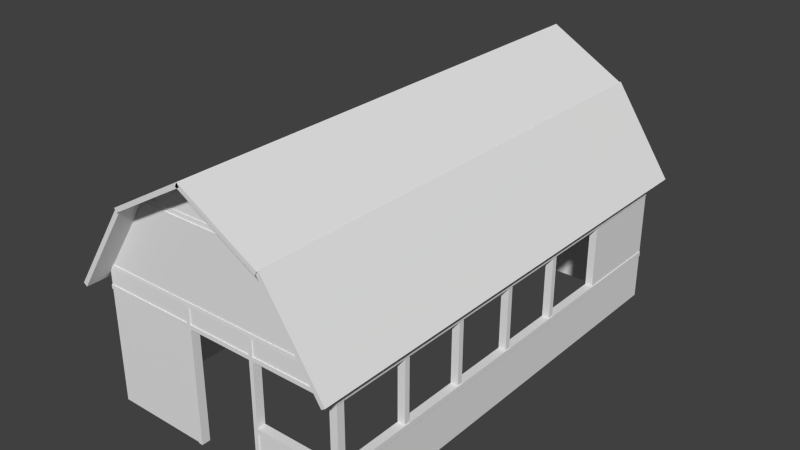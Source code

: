 # Source: Barn.blend  (saved by Blender 2.74.0; exported with 4.5.12 LTS)
import bpy
from mathutils import Matrix  # noqa: F401  (used for matrix-valued properties, if any)

bpy.ops.wm.read_factory_settings(use_empty=True)
scene = bpy.context.scene
scene.name = 'Scene'

# ---- collections
col_collection_1 = bpy.data.collections.new('Collection 1'); scene.collection.children.link(col_collection_1)

# ---- materials (node trees are filled in below, after node groups)
mat_barn_walls_uv = bpy.data.materials.new('Barn_Walls_UV')
mat_barn_walls_uv.alpha_threshold = 0.0
mat_barn_walls_uv.use_transparent_shadow = False
mat_barn_walls_uv.roughness = 0.5
mat_barn_timber_uv = bpy.data.materials.new('Barn_Timber_UV')
mat_barn_timber_uv.alpha_threshold = 0.0
mat_barn_timber_uv.use_transparent_shadow = False
mat_barn_timber_uv.roughness = 0.5
mat_barn_roof_uv = bpy.data.materials.new('Barn_Roof_UV')
mat_barn_roof_uv.alpha_threshold = 0.0
mat_barn_roof_uv.use_transparent_shadow = False
mat_barn_roof_uv.roughness = 0.5
mat_barn_pillar_uv = bpy.data.materials.new('Barn_Pillar_UV')
mat_barn_pillar_uv.alpha_threshold = 0.0
mat_barn_pillar_uv.use_transparent_shadow = False
mat_barn_pillar_uv.roughness = 0.5

# ---- material node trees

# ---- world
world_world = bpy.data.worlds.new('World'); scene.world = world_world
world_world.color = (0.05088, 0.05088, 0.05088)
world_world.use_sun_shadow = False
world_world.sun_shadow_jitter_overblur = 0.0
world_world.cycles.sampling_method = 'MANUAL'
world_world.cycles.sample_map_resolution = 256

# ---- meshes
me_cube = bpy.data.meshes.new('Cube')
me_cube.from_pydata([(8.577, 1.096, 2.803), (-2.512, 1.096, 1.339), (8.577, -1.12, 2.803), (-2.512, -1.12, 1.339), (9.267, 1.096, 2.762), (-1.822, 1.096, 1.297), (9.267, -1.12, 2.762), (-1.822, -1.12, 1.297), (8.49, -1.127, 2.801), (23.21, -1.127, 3.549), (8.49, 1.089, 2.801), (23.21, 1.089, 3.549), (8.886, -1.127, 2.74), (23.6, -1.127, 3.487), (8.886, 1.089, 2.74), (23.6, 1.089, 3.487), (22.81, 1.089, 3.48), (37.22, 1.089, 2.745), (22.81, -1.127, 3.48), (37.22, -1.127, 2.745), (23.22, 1.089, 3.544), (37.64, 1.089, 2.81), (23.22, -1.127, 3.544), (37.64, -1.127, 2.81), (23.11, 0.9773, 3.464), (9.09, 0.9735, 2.764), (23.11, 0.9882, 3.464), (9.09, 0.9921, 2.764), (22.97, 0.9773, 3.464), (36.99, 0.9735, 2.764), (22.97, 0.9882, 3.464), (36.99, 0.9921, 2.764), (36.89, 1.096, 2.779), (47.97, 1.096, 1.314), (36.89, -1.12, 2.779), (47.97, -1.12, 1.314), (37.58, 1.096, 2.82), (48.66, 1.096, 1.355), (37.58, -1.12, 2.82), (48.66, -1.12, 1.355), (-0.8553, 1.001, 1.482), (-0.8553, -1.024, 1.482), (31.03, -0.9895, 0.1019), (46.94, -1.024, 1.482), (9.18, 0.9736, 2.774), (-0.625, 0.9665, 1.484), (9.18, 0.9937, 2.774), (36.9, 0.9736, 2.774), (46.71, 0.9665, 1.484), (36.9, 0.9937, 2.774), (-0.8553, 0.9663, 1.482), (46.94, 0.9663, 1.482), (46.94, -0.9895, 1.482), (23.11, -1.012, 3.464), (9.09, -1.016, 2.764), (23.11, -1.001, 3.464), (9.09, -0.9975, 2.764), (22.97, -1.012, 3.464), (22.97, -1.001, 3.464), (36.99, -0.9975, 2.764), (9.18, -1.017, 2.774), (-0.625, -1.024, 1.484), (9.18, -0.9968, 2.774), (-0.625, -0.9896, 1.484), (36.9, -1.017, 2.774), (36.9, -0.9968, 2.774), (46.71, -0.9896, 1.484), (31.03, -0.9895, 0.01693), (45.55, 0.9663, 1.482), (46.94, -0.9908, 1.482), (45.55, -0.9908, 1.482), (0.1537, 1.001, 1.482), (0.1537, 0.9663, 1.482), (-0.8553, -0.9897, 1.482), (0.1537, -0.9897, 1.482), (30.95, -0.9895, -0.799), (0.1537, 1.001, 1.146), (-0.8553, 1.001, 1.146), (-0.8553, 0.9663, 1.146), (30.95, -1.024, -0.799), (-0.8553, -1.024, 1.146), (46.94, -1.024, 1.146), (30.95, -1.024, 0.01693), (30.95, -0.9895, 0.01693), (45.55, -0.9908, 1.146), (46.94, -0.9908, 1.146), (46.94, -1.024, 0.01693), (45.54, -0.9895, 0.01693), (0.1537, 0.9663, 1.146), (45.55, 0.9663, 1.146), (-0.8553, -0.9897, 1.146), (0.1537, -0.9897, 1.146), (45.55, 1.001, -0.7484), (0.1537, 1.001, -0.7484), (-0.8553, 1.001, -0.7484), (-0.8553, 0.9663, -0.7484), (0.1537, 0.9663, -0.7484), (45.55, 0.9663, -0.7484), (-0.8553, -0.9897, -0.7484), (0.1537, -0.9897, -0.7484), (46.94, 0.9663, -0.7484), (46.94, -0.9895, 0.1019), (45.54, -0.9895, 0.1019), (45.54, -1.024, 0.1019), (30.98, -1.024, -0.7987), (45.55, -0.9895, -0.7484), (46.94, -0.9895, -0.7484), (45.55, -0.9895, 0.01652), (45.55, -0.9895, 0.1023), (17.8, -1.024, 1.482), (17.8, -0.9895, 1.482), (17.8, -1.024, 1.146), (17.8, -0.9895, 1.146), (30.23, -1.024, 1.482), (30.23, -0.9895, 1.482), (30.23, -0.9895, 1.146), (-0.8553, -1.024, -0.7484), (17.8, -0.9895, -0.7484), (17.8, -1.024, -0.7484), (45.55, 0.5878, 1.146), (46.94, 0.5878, 1.146), (45.55, 0.5878, 0.1023), (46.94, 0.5878, 0.1023), (30.23, -0.9895, -0.7987), (45.55, 0.9663, 0.01652), (45.55, 0.9663, 0.1023), (30.98, -0.9895, -0.7987), (45.55, -0.8359, 0.01652), (45.55, -0.8359, 0.1023), (46.94, -0.8359, 0.01652), (30.98, -1.024, 1.482), (30.98, -0.9895, 1.146), (30.98, -0.9895, 1.482), (45.54, -1.024, 1.482), (45.54, -1.024, 1.146), (45.54, -0.9895, 1.482), (45.54, -0.9895, 1.146), (45.54, -1.024, -0.799), (46.94, -1.024, -0.799), (46.94, -0.9895, -0.799), (45.54, -0.9895, -0.799), (30.56, -1.024, 0.01693), (30.56, -1.024, 0.1019), (30.56, -0.9895, 0.1019), (30.56, -0.9895, 0.01693), (17.03, -1.024, 1.482), (17.03, -1.024, 1.146), (17.03, -0.9895, 1.482), (17.03, -0.9895, 1.146), (17.03, -0.9895, -0.7484), (46.94, -0.9895, 1.214), (46.94, -1.024, 1.214), (-0.8553, -1.024, 1.214), (17.8, -0.9895, 1.214), (30.23, -0.9895, 1.214), (30.98, -1.024, 1.214), (30.98, -0.9895, 1.214), (45.54, -1.024, 1.214), (45.54, -0.9895, 1.214), (17.03, -0.9895, 1.214), (31.03, -1.024, 0.1019), (31.03, -1.024, 0.01693), (45.54, -1.024, 0.01693), (17.8, -1.024, 1.214), (30.23, -1.024, 1.146), (30.23, -1.024, 1.214), (17.03, -1.024, -0.7484), (30.23, -1.024, -0.7987), (30.98, -1.024, 1.146), (17.03, -1.024, 1.214), (46.94, -1.028, 0.01693), (46.94, -1.028, 0.1019), (45.54, -1.028, 0.1019), (31.03, -1.028, 0.1019), (31.03, -1.028, 0.01693), (45.54, -1.028, 0.01693), (17.8, -1.028, 1.146), (30.23, -1.028, 1.146), (17.03, -1.028, -0.7484), (17.8, -1.028, -0.7484), (30.23, -1.028, -0.7987), (30.98, -1.028, -0.7987), (45.55, -0.9908, 1.213), (-0.8553, 0.9663, 1.213), (45.55, 0.9663, 1.213), (0.1537, 0.9663, 1.213), (0.1537, -0.9897, 1.213), (46.94, 0.9663, 1.146), (46.94, -0.9895, 1.146), (46.94, 0.9663, 1.213), (46.94, 0.9663, 0.01652), (46.94, 0.9663, 0.1023), (46.94, -1.024, 0.1019), (46.94, -0.9895, 0.01652), (46.94, -0.8359, 0.1023), (46.94, -0.9908, 1.213), (47.09, 0.9663, 1.146), (47.09, 1.001, 1.146), (47.09, -1.024, 1.146), (47.09, -0.9895, 1.146), (47.09, -0.9908, 1.146), (47.09, -1.024, 1.214), (47.09, 0.9663, 1.213), (47.09, 1.001, 0.1023), (47.09, 1.001, 0.01652), (47.09, 0.9663, 0.01652), (47.09, -1.024, 0.01693), (47.09, 0.9663, 0.1023), (47.09, -1.024, 0.1019), (47.09, -0.9895, 0.1019), (47.09, -0.9895, 0.01652), (47.09, -0.8359, 0.01652), (47.09, -0.8359, 0.1023), (47.09, 1.001, 1.213), (47.09, -0.9895, 1.214), (47.09, -0.9908, 1.213), (45.54, -1.028, 1.146), (46.94, -1.028, 1.146), (17.03, -1.028, 1.482), (17.8, -1.028, 1.482), (30.98, -1.028, 1.214), (30.98, -1.028, 1.146), (30.23, -1.028, 1.482), (30.98, -1.028, 1.482), (45.54, -1.028, 1.214), (-0.8553, -1.028, 1.146), (17.03, -1.028, 1.146), (17.03, -1.028, 1.214), (-0.8553, -1.028, 1.214), (17.8, -1.028, 1.214), (30.23, -1.028, 1.214), (46.94, -1.028, 1.214), (47.09, -1.028, 1.214), (47.09, -1.028, 1.146), (-0.1091, -0.99, 1.552), (46.19, -0.99, 1.552), (10.95, -0.998, 2.836), (35.13, -0.998, 2.836), (35.13, -1.016, 2.836), (10.95, -1.016, 2.836), (36.99, -1.016, 2.764), (-0.1091, -1.024, 1.552), (46.71, -1.024, 1.484), (46.19, -1.024, 1.552), (10.95, -1.019, 2.837), (9.09, -1.02, 2.765), (36.99, -1.02, 2.765), (-0.1091, -1.027, 1.553), (-0.625, -1.028, 1.485), (46.71, -1.028, 1.485), (46.19, -1.027, 1.553), (35.13, -1.019, 2.837), (-0.0214, 0.9669, 1.564), (46.1, 0.9669, 1.564), (10.48, 0.9739, 2.847), (10.48, 0.9917, 2.847), (35.6, 0.9917, 2.847), (35.6, 0.9739, 2.847), (-0.625, 1.001, 1.484), (46.71, 1.001, 1.484), (-0.8553, 1.001, 1.213), (0.1537, 1.001, 1.213), (46.94, 1.001, 0.01652), (46.94, 1.001, -0.7484), (45.55, 1.001, 0.1023), (45.55, 1.001, 0.01652), (46.94, 1.001, 0.1023), (46.94, 1.001, 1.146), (46.94, 1.001, 1.482), (45.55, 1.001, 1.482), (45.55, 1.001, 1.146), (45.55, 1.001, 1.213), (46.94, 1.001, 1.213), (-0.0214, 1.0, 1.564), (46.1, 1.0, 1.564), (9.09, 0.9942, 2.764), (36.99, 0.9942, 2.764), (-0.625, 1.003, 1.484), (46.71, 1.003, 1.484), (0.1537, 1.003, 1.482), (-0.8553, 1.003, 1.482), (0.1537, 1.003, 1.146), (-0.8553, 1.003, 1.146), (-0.8553, 1.003, 1.213), (0.1537, 1.003, 1.213), (0.1537, 1.003, -0.7484), (-0.8553, 1.003, -0.7484), (46.94, 1.003, 0.01655), (46.94, 1.003, -0.7484), (45.55, 1.003, 0.1023), (45.55, 1.003, 0.01655), (46.94, 1.003, 0.1023), (46.94, 1.003, 1.146), (46.94, 1.003, 1.482), (45.55, 1.003, 1.482), (45.55, 1.003, 1.146), (45.55, 1.003, 1.213), (46.94, 1.003, 1.213), (45.55, 1.003, -0.7484), (-0.0214, 1.003, 1.564), (46.1, 1.003, 1.564), (10.48, 0.9939, 2.847), (35.6, 0.9939, 2.847), (9.18, -1.017, 2.774), (36.9, -1.017, 2.774), (46.19, -1.024, 1.552), (-0.1091, -1.024, 1.552), (9.18, -1.018, 2.774), (36.9, -1.018, 2.774), (46.19, -1.024, 1.552), (-0.1091, -1.024, 1.552), (46.71, -0.9896, 1.484), (46.71, -1.024, 1.484), (-0.625, -1.024, 1.484), (-0.625, -0.9896, 1.484), (37.17, -0.9959, 2.775), (37.17, -1.018, 2.775), (8.912, -1.018, 2.775), (8.912, -0.9959, 2.775), (35.6, -1.024, 2.77), (37.0, -1.024, 2.77), (37.0, -0.9895, 2.77), (17.03, -1.024, 2.77), (17.8, -1.024, 2.77), (30.23, -0.9895, 2.77), (17.8, -0.9895, 2.77), (30.23, -1.024, 2.77), (30.98, -0.9895, 2.77), (30.98, -1.024, 2.77), (35.6, -0.9895, 2.77), (8.59, -0.9897, 2.77), (8.59, -1.024, 2.77), (17.03, -0.9895, 2.77), (45.55, -0.03962, 0.1023), (45.55, -0.6798, 0.1023), (46.94, -0.6798, 0.102), (46.94, -0.03961, 0.1021), (45.55, -0.6555, 0.1023), (46.94, -0.6555, 0.102), (45.55, -0.01204, 0.1023), (46.94, -0.01202, 0.1021), (45.55, -0.01204, 0.1023), (45.55, -0.03962, 0.1023), (45.55, -0.6796, 0.1023), (45.55, -0.7039, 0.1023), (46.94, -0.03961, 0.1021), (46.94, -0.7039, 0.102), (46.94, -0.6796, 0.102), (46.94, -0.01202, 0.1021), (45.55, -0.3702, 0.1023), (46.94, -0.3702, 0.102), (45.55, -0.3459, 0.1023), (46.94, -0.3459, 0.102), (45.55, -0.06061, 0.1023), (46.94, -0.06058, 0.102), (45.55, -0.03633, 0.1023), (46.94, -0.03631, 0.102), (45.55, 0.249, 0.1023), (46.94, 0.249, 0.102), (45.55, 0.2733, 0.1023), (46.94, 0.2733, 0.102), (45.58, -0.6555, 1.14), (45.58, -0.6798, 1.14), (46.97, -0.6798, 1.14), (46.97, -0.6555, 1.14), (45.58, -0.3702, 1.14), (46.97, -0.3702, 1.14), (45.58, -0.3459, 1.14), (46.97, -0.3459, 1.14), (45.58, -0.06061, 1.14), (46.97, -0.06059, 1.14), (45.58, -0.03634, 1.14), (46.97, -0.03632, 1.14), (45.58, 0.249, 1.14), (46.97, 0.249, 1.14), (45.58, 0.2733, 1.14), (46.97, 0.2733, 1.14), (45.54, -1.029, 1.482), (46.94, -1.029, 1.482), (35.6, -1.029, 2.77), (37.0, -1.029, 2.77)], [(268, 43)], [(1, 3, 2, 0), (3, 7, 6, 2), (7, 5, 4, 6), (5, 1, 0, 4), (0, 2, 6, 4), (5, 7, 3, 1), (9, 11, 10, 8), (11, 15, 14, 10), (15, 13, 12, 14), (13, 9, 8, 12), (8, 10, 14, 12), (13, 15, 11, 9), (17, 19, 18, 16), (19, 23, 22, 18), (23, 21, 20, 22), (21, 17, 16, 20), (16, 18, 22, 20), (21, 23, 19, 17), (254, 255, 26, 24), (255, 26, 30, 256), (256, 257, 28, 30), (257, 28, 24, 254), (24, 26, 30, 28), (29, 31, 27, 25), (33, 35, 34, 32), (35, 39, 38, 34), (39, 37, 36, 38), (37, 33, 32, 36), (32, 34, 38, 36), (37, 39, 35, 33), (253, 47, 44, 252), (44, 46, 49, 47), (130, 133, 319, 328), (236, 55, 58, 237), (237, 238, 57, 58), (53, 55, 58, 57), (61, 242, 312, 313), (240, 59, 56, 54), (238, 57, 53, 239), (60, 62, 65, 64), (51, 69, 70, 68), (50, 72, 71, 40), (72, 74, 73, 50), (87, 140, 75, 83), (90, 91, 99, 98), (91, 99, 96, 88), (96, 93, 92, 97), (95, 94, 93, 96), (96, 95, 98, 99), (89, 88, 96, 97), (42, 67, 144, 143), (142, 143, 144, 141), (102, 87, 67, 42), (112, 111, 118, 117), (140, 137, 79, 75), (153, 154, 115, 112), (52, 135, 329, 321), (82, 83, 75, 79), (120, 119, 121, 122), (134, 136, 102, 103), (115, 131, 126, 123), (134, 81, 217, 216), (154, 156, 131, 115), (156, 158, 136, 131), (73, 41, 331, 330), (137, 140, 139, 138), (147, 73, 330, 332), (184, 182, 84, 89), (41, 73, 90, 80, 152), (184, 185, 88, 89), (186, 91, 88, 185), (50, 183, 78, 90, 73), (73, 74, 186, 91, 90), (78, 95, 98, 90), (78, 77, 94, 95), (124, 107, 127), (124, 97, 105, 107), (97, 100, 106, 105), (159, 153, 112, 148), (41, 145, 322, 331), (148, 112, 117, 149), (80, 90, 98, 116), (89, 125, 121, 119), (108, 334, 337, 333, 339, 125, 128), (128, 125, 124, 127, 107, 108), (90, 148, 149, 98), (110, 147, 332, 325), (73, 147, 159, 148, 90), (147, 110, 153, 159), (132, 135, 158, 156), (43, 133, 157, 151), (114, 132, 156, 154), (133, 130, 155, 157), (110, 114, 154, 153), (135, 52, 150, 158), (52, 43, 151, 150), (161, 162, 175, 174), (164, 167, 180, 177), (160, 161, 174, 173), (74, 186, 185, 72), (68, 72, 185, 184), (68, 70, 182, 184), (214, 201, 198, 199), (215, 200, 196, 202), (203, 207, 205, 204), (213, 202, 196, 197), (189, 195, 215, 202), (191, 194, 212, 207), (227, 228, 225, 226), (224, 220, 221, 216), (219, 218, 227, 229), (223, 222, 230, 220), (152, 80, 225, 228), (198, 201, 232, 233), (80, 146, 226, 225), (109, 145, 218, 219), (130, 113, 222, 223), (155, 130, 223, 220), (157, 155, 220, 224), (239, 236, 55, 53), (63, 234, 235, 66), (48, 259, 258, 45), (56, 236, 237, 59), (274, 253, 47, 49), (273, 46, 49, 274), (252, 273, 46, 44), (249, 250, 247, 248), (246, 251, 244, 245), (243, 241, 247, 250), (242, 243, 250, 249), (48, 253, 252, 45), (29, 257, 254, 25), (31, 29, 257, 256), (25, 27, 255, 254), (268, 272, 297, 293), (272, 267, 292, 297), (265, 264, 289, 290), (258, 273, 299, 277), (273, 274, 300, 299), (283, 284, 281, 282), (289, 291, 287, 290), (296, 297, 292, 295), (284, 296, 295, 281), (282, 281, 285, 286), (290, 287, 288, 298), (295, 292, 291, 289), (294, 293, 297, 296), (280, 279, 284, 283), (277, 299, 300, 278), (275, 301, 302, 276), (269, 268, 293, 294), (264, 270, 295, 289), (267, 266, 291, 292), (274, 259, 278, 300), (266, 262, 287, 291), (262, 263, 288, 287), (261, 271, 296, 284), (271, 269, 294, 296), (259, 258, 277, 278), (241, 234, 62, 60), (235, 243, 64, 65), (60, 241, 306, 303), (61, 63, 234, 241), (72, 68, 269, 71), (183, 260, 77, 78), (158, 150, 188, 136), (182, 195, 85, 84), (201, 151, 231, 232), (270, 89, 97, 92), (161, 160, 142, 141), (262, 190, 100, 263), (160, 42, 143, 142), (87, 162, 161, 67), (267, 187, 191, 266), (193, 107, 105, 106), (101, 108, 107, 193), (103, 102, 42, 160), (100, 190, 193, 106), (67, 161, 141, 144), (162, 87, 83, 82), (137, 162, 82, 79), (111, 112, 115, 164), (146, 80, 116, 166), (102, 101, 193, 87), (191, 187, 120, 122), (86, 192, 171, 170), (136, 188, 101, 102), (188, 81, 192, 101), (81, 134, 103, 192), (164, 115, 123, 167), (131, 168, 104, 126), (167, 123, 126, 104), (146, 169, 227, 226), (168, 131, 136, 134), (87, 193, 139, 140), (193, 86, 138, 139), (86, 162, 137, 138), (68, 51, 268, 269), (124, 265, 92, 97), (187, 85, 84, 89), (76, 270, 92, 93), (97, 92, 263, 100), (193, 190, 129), (335, 334, 108, 101), (125, 264, 265, 124), (89, 270, 264, 125), (125, 191, 122, 121), (166, 149, 117, 118), (187, 89, 119, 120), (191, 340, 336, 338, 335, 101, 194), (116, 98, 149, 166), (145, 169, 227, 218), (163, 109, 219, 229), (113, 109, 163, 165), (145, 41, 152, 169), (167, 104, 181, 180), (192, 103, 172, 171), (111, 164, 177, 176), (103, 162, 175, 172), (171, 172, 175, 170), (230, 229, 176, 177), (220, 230, 177, 221), (175, 172, 173, 174), (221, 177, 180, 181), (176, 226, 178, 179), (229, 227, 226, 176), (165, 163, 229, 230), (162, 86, 170, 175), (118, 111, 176, 179), (163, 169, 227, 229), (146, 166, 178, 226), (168, 155, 220, 221), (103, 160, 173, 172), (104, 168, 221, 181), (155, 165, 230, 220), (166, 118, 179, 178), (71, 269, 271, 261), (268, 51, 189, 272), (70, 69, 195, 182), (69, 195, 189, 51), (50, 40, 260, 183), (129, 190, 205, 211), (192, 86, 206, 208), (150, 151, 201, 214), (266, 191, 207, 203), (187, 267, 197, 196), (272, 189, 202, 213), (209, 208, 206, 210), (211, 205, 207, 212, 209, 210), (86, 193, 210, 206), (262, 266, 203, 204), (267, 272, 213, 197), (81, 151, 231, 217), (193, 129, 211, 210), (81, 188, 199, 198), (101, 193, 210, 209), (195, 85, 200, 215), (188, 150, 214, 199), (190, 262, 204, 205), (194, 101, 209, 212), (85, 187, 196, 200), (101, 192, 208, 209), (231, 224, 216, 217), (231, 217, 233, 232), (81, 198, 233, 217), (169, 152, 228, 227), (168, 134, 216, 221), (113, 165, 230, 222), (151, 157, 224, 231), (59, 240, 238, 237), (54, 56, 236, 239), (240, 238, 251, 246), (238, 239, 244, 251), (61, 242, 249, 248), (241, 61, 248, 247), (54, 240, 246, 245), (239, 54, 245, 244), (259, 48, 253, 274), (45, 258, 273, 252), (71, 261, 284, 279), (255, 256, 302, 301), (77, 260, 283, 282), (93, 94, 286, 285), (76, 93, 285, 281), (92, 265, 290, 298), (40, 71, 279, 280), (27, 255, 301, 275), (31, 27, 275, 276), (263, 92, 298, 288), (94, 77, 282, 286), (270, 76, 281, 295), (256, 31, 276, 302), (260, 40, 280, 283), (66, 242, 243, 235), (303, 306, 310, 307), (243, 64, 304, 305), (241, 243, 305, 306), (64, 60, 303, 304), (305, 304, 308, 309), (306, 305, 309, 310), (304, 303, 307, 308), (323, 326, 324, 325), (66, 63, 314, 311), (63, 61, 313, 314), (242, 66, 311, 312), (316, 315, 318, 317), (319, 320, 321, 329), (314, 313, 317, 318), (312, 311, 315, 316), (328, 319, 329, 327), (326, 328, 327, 324), (322, 323, 325, 332), (331, 322, 332, 330), (135, 132, 327, 329), (113, 130, 328, 326), (132, 114, 324, 327), (109, 113, 326, 323), (114, 110, 325, 324), (145, 109, 323, 322), (43, 52, 321, 320), (43, 320, 380, 378), (343, 344, 334, 335, 346, 347, 338, 337), (336, 340, 348, 345), (335, 338, 347, 346), (337, 334, 344, 343), (339, 333, 342, 341), (338, 336, 345, 348, 340, 191, 125, 339, 341, 342, 333, 337), (351, 349, 365, 367), (352, 351, 367, 368), (356, 355, 371, 372), (338, 364, 363, 335), (374, 376, 375, 373), (370, 372, 371, 369), (366, 368, 367, 365), (362, 361, 364, 363), (355, 353, 369, 371), (359, 357, 373, 375), (337, 338, 364, 361), (357, 358, 374, 373), (335, 334, 362, 363), (353, 354, 370, 369), (334, 337, 361, 362), (349, 350, 366, 365), (350, 352, 368, 366), (354, 356, 372, 370), (358, 360, 376, 374), (360, 359, 375, 376), (377, 378, 380, 379), (319, 133, 377, 379), (320, 319, 379, 380), (133, 43, 378, 377)])
me_cube.polygons.foreach_set('material_index', [2, 2, 2, 2, 2, 2, 2, 2, 2, 2, 2, 2, 2, 2, 2, 2, 2, 2, 0, 0, 0, 0, 0, 0, 2, 2, 2, 2, 2, 2, 0, 0, 0, 0, 0, 0, 1, 1, 0, 1, 0, 0, 0, 0, 0, 0, 0, 1, 0, 0, 1, 1, 1, 1, 0, 1, 0, 1, 0, 1, 1, 1, 1, 1, 0, 1, 0, 1, 0, 1, 1, 0, 0, 0, 1, 1, 0, 0, 1, 0, 1, 0, 0, 1, 1, 0, 1, 0, 1, 0, 1, 1, 0, 0, 1, 1, 1, 1, 1, 0, 0, 0, 1, 1, 1, 1, 1, 1, 1, 1, 1, 1, 1, 1, 1, 1, 1, 1, 1, 0, 1, 1, 1, 0, 0, 0, 1, 1, 1, 0, 1, 0, 0, 0, 0, 1, 1, 0, 1, 1, 1, 1, 1, 1, 1, 1, 1, 1, 1, 1, 0, 1, 1, 0, 1, 1, 1, 0, 1, 0, 0, 0, 0, 1, 1, 1, 1, 1, 1, 1, 1, 1, 1, 1, 1, 1, 1, 0, 1, 1, 0, 1, 0, 1, 0, 1, 1, 1, 1, 1, 1, 1, 1, 1, 1, 1, 1, 0, 1, 1, 0, 1, 1, 1, 1, 1, 1, 1, 1, 1, 0, 1, 1, 0, 0, 1, 1, 1, 1, 1, 1, 1, 1, 1, 1, 1, 1, 1, 1, 1, 1, 1, 1, 1, 1, 1, 0, 0, 1, 0, 0, 1, 1, 1, 1, 1, 1, 1, 1, 1, 1, 1, 1, 1, 1, 1, 1, 1, 1, 1, 1, 1, 1, 1, 1, 1, 1, 1, 1, 0, 0, 0, 1, 1, 0, 1, 0, 0, 0, 0, 0, 1, 1, 1, 1, 0, 0, 0, 1, 1, 1, 0, 0, 0, 0, 0, 1, 1, 0, 1, 1, 1, 1, 0, 0, 1, 0, 0, 0, 0, 1, 1, 0, 0, 1, 1, 0, 0, 1, 1, 1, 1, 1, 1, 1, 1, 1, 0, 0, 0, 1, 0, 0, 0, 0, 0, 0, 1, 0, 1, 0, 1, 0, 0, 0, 0, 0, 0, 0, 0, 1])
_uv = me_cube.uv_layers.new(name='UVMap')
_uv.uv.foreach_set('vector', [0.8155, 0.5174, 0.09007, 0.5174, 0.09007, 0.6478, 0.8155, 0.6478, 0.04784, 0.8174, 0.05259, 0.8142, 0.1291, 0.9279, 0.1243, 0.9311, 0.09007, 0.5138, 0.8155, 0.5138, 0.8155, 0.6442, 0.09007, 0.6442, 0.05259, 0.8142, 0.04784, 0.8174, 0.1243, 0.9311, 0.1291, 0.9279, 0.8155, 0.6478, 0.09007, 0.6478, 0.09007, 0.6442, 0.8155, 0.6442, 0.8155, 0.5138, 0.09007, 0.5138, 0.09007, 0.5174, 0.8155, 0.5174, 0.08789, 0.7142, 0.8134, 0.7142, 0.8134, 0.6477, 0.08789, 0.6477, 0.2252, 0.989, 0.2279, 0.9842, 0.1264, 0.9262, 0.1237, 0.9309, 0.8134, 0.7088, 0.08789, 0.7088, 0.08789, 0.6422, 0.8134, 0.6422, 0.2279, 0.9842, 0.2252, 0.989, 0.1237, 0.9309, 0.1264, 0.9262, 0.08789, 0.6477, 0.8134, 0.6477, 0.8134, 0.6422, 0.08789, 0.6422, 0.08789, 0.7088, 0.8134, 0.7088, 0.8134, 0.7142, 0.08789, 0.7142, 0.8133, 0.6427, 0.08785, 0.6427, 0.08785, 0.7081, 0.8133, 0.7081, 0.3219, 0.9266, 0.3248, 0.9316, 0.2253, 0.9886, 0.2224, 0.9836, 0.08785, 0.6485, 0.8133, 0.6485, 0.8133, 0.7138, 0.08785, 0.7138, 0.3248, 0.9316, 0.3219, 0.9266, 0.2224, 0.9836, 0.2253, 0.9886, 0.8133, 0.7081, 0.08785, 0.7081, 0.08785, 0.7138, 0.8133, 0.7138, 0.8133, 0.6485, 0.08785, 0.6485, 0.08785, 0.6427, 0.8133, 0.6427, -0.01297, -0.3872, -0.008136, -0.3872, -0.008767, -0.3561, -0.01234, -0.3561, 0.4144, 0.8087, 0.516, 0.8657, 0.514, 0.8657, 0.6155, 0.8087, -0.008136, -0.3872, -0.01297, -0.3872, -0.01234, -0.3561, -0.008767, -0.3561, 0.6155, 0.8087, 0.514, 0.8657, 0.516, 0.8657, 0.4144, 0.8087, -0.01234, -0.3561, -0.008767, -0.3561, -0.008767, -0.3561, -0.01234, -0.3561, 0.7171, 0.7516, 0.7171, 0.7516, 0.3128, 0.7516, 0.3128, 0.7516, 0.8155, 0.5152, 0.09007, 0.5152, 0.09007, 0.6457, 0.8155, 0.6457, 0.396, 0.8155, 0.4008, 0.8187, 0.3243, 0.9324, 0.3196, 0.9292, 0.09007, 0.5189, 0.8155, 0.5189, 0.8155, 0.6493, 0.09007, 0.6493, 0.4008, 0.8187, 0.396, 0.8155, 0.3196, 0.9292, 0.3243, 0.9324, 0.8155, 0.6457, 0.09007, 0.6457, 0.09007, 0.6493, 0.8155, 0.6493, 0.8155, 0.5189, 0.09007, 0.5189, 0.09007, 0.5152, 0.8155, 0.5152, 0.7783, 0.648, 0.7158, 0.7532, 0.3141, 0.7532, 0.2431, 0.648, 0.3141, 0.7532, 0.3141, 0.7532, 0.7158, 0.7532, 0.7158, 0.7532, 0.6477, 0.461, 0.7755, 0.461, 0.6883, 0.5882, 0.6477, 0.5882, 0.4144, 0.8087, 0.516, 0.8657, 0.514, 0.8657, 0.6155, 0.8087, -0.6596, -0.3872, -0.6644, -0.3872, -0.6638, -0.3561, -0.6602, -0.3561, -0.6638, -0.3561, -0.6602, -0.3561, -0.6602, -0.3561, -0.6638, -0.3561, -0.5817, 2.007, -0.04816, 2.007, -0.04816, 2.007, -0.5817, 2.007, 0.68, 0.81, 0.68, 0.81, 0.3575, 0.81, 0.3575, 0.81, 0.6155, 0.8087, 0.514, 0.8657, 0.516, 0.8657, 0.4144, 0.8087, 0.3585, 0.8113, 0.3585, 0.8113, 0.679, 0.8113, 0.679, 0.8113, -0.2288, -0.04031, -0.2288, -0.04031, -0.4178, -0.04031, -0.4178, -0.04031, -0.6068, -0.04031, -0.5123, -0.04031, -0.5123, -0.04031, -0.6068, -0.04031, -0.5123, -0.04031, -0.5123, -0.04031, -0.6068, -0.04031, -0.6068, -0.04031, 0.7788, 0.4525, 0.7788, 0.3463, 0.6101, 0.3463, 0.6101, 0.4525, -0.6068, -0.04031, -0.5123, -0.04031, -0.5123, -0.04031, -0.6068, -0.04031, 0.1669, 0.2456, 0.1669, 0.06796, 0.8414, 0.06796, 0.8414, 0.2456, 0.2542, 0.3529, 0.2542, 0.3529, 0.779, 0.3529, 0.779, 0.3529, -1.434, 1.323, -1.434, 1.323, -1.339, 1.323, -1.339, 1.323, 0.8414, 0.06796, 0.8414, 0.06796, 0.1669, 0.06796, 0.1669, 0.06796, 0.779, 0.5994, 0.2542, 0.5994, 0.2542, 0.3529, 0.779, 0.3529, -0.2157, 1.827, -0.2157, 1.816, -0.2212, 1.816, -0.2212, 1.827, -0.2212, 1.827, -0.2212, 1.827, -0.2212, 1.816, -0.2212, 1.816, -0.04803, 1.827, -0.04803, 1.816, -0.2157, 1.816, -0.2157, 1.827, -0.3687, 1.963, -0.3687, 1.963, -0.3687, 1.716, -0.3687, 1.716, 0.7788, 0.3463, 0.7788, 0.3463, 0.6101, 0.3463, 0.6101, 0.3463, -0.5032, 1.845, -0.331, 1.845, -0.331, 1.835, -0.5032, 1.835, 0.5495, 0.6612, 0.5405, 0.6612, 0.4772, 0.7536, 0.4861, 0.7536, -0.2167, 1.816, -0.2167, 1.816, -0.2167, 1.71, -0.2167, 1.71, -0.2288, -0.04031, -0.4178, -0.04031, -0.4178, -0.04031, -0.2288, -0.04031, -1.103, 1.323, -1.103, 1.323, -1.103, 1.323, -1.103, 1.323, -0.331, 1.835, -0.3206, 1.835, -0.3206, 1.531, -0.331, 1.531, -1.103, 1.323, -1.056, 1.323, -1.056, 1.323, -1.103, 1.323, -0.331, 1.845, -0.3206, 1.845, -0.3206, 1.835, -0.331, 1.835, -0.3206, 1.845, -0.1189, 1.845, -0.1189, 1.835, -0.3206, 1.835, -0.6068, -0.04031, -0.6068, -0.04031, -0.6068, -0.04031, -0.6068, -0.04031, -1.103, 1.323, -1.103, 1.323, -1.056, 1.323, -1.056, 1.323, 0.5253, 0.461, 0.3682, 0.461, 0.4511, 0.5882, 0.5253, 0.5882, -1.245, 1.323, -1.245, 1.323, -1.245, 1.323, -1.245, 1.323, -0.6068, -0.04031, -0.6068, -0.04031, -0.6068, -0.04031, -0.6068, -0.04031, -0.6068, -0.04031, -0.04783, 1.985, -0.5727, 1.985, -0.5727, 1.963, -0.04783, 1.963, -1.339, 1.323, -1.339, 1.323, -1.339, 1.323, -1.339, 1.323, -0.6068, -0.04031, -0.6068, -0.04031, -0.6068, -0.04031, -0.6068, -0.04031, -0.6068, -0.04031, -0.6068, -0.04031, -0.5123, -0.04031, -0.5123, -0.04031, -0.5123, -0.04031, -0.6068, -0.04031, 0.8414, 0.2456, 0.8414, 0.06796, 0.1669, 0.06796, 0.1669, 0.2456, -1.434, 1.323, -1.434, 1.323, -1.434, 1.323, -1.434, 1.323, -1.245, 1.323, -1.245, 1.323, -1.245, 1.323, 0.8414, 0.1397, 0.8414, 0.06796, 0.167, 0.06797, 0.167, 0.1397, 0.8414, 0.06796, 0.8414, 0.06797, 0.167, 0.06797, 0.167, 0.06797, -0.5138, 1.845, -0.5032, 1.845, -0.5032, 1.835, -0.5138, 1.835, 0.3682, 0.461, 0.5253, 0.461, 0.5253, 0.5882, 0.4511, 0.5882, -0.5138, 1.835, -0.5032, 1.835, -0.5032, 1.539, -0.5138, 1.539, -0.6068, -0.04031, -0.6068, -0.04031, -0.6068, -0.04031, -0.6068, -0.04031, 0.8414, 0.2456, 0.8414, 0.1477, 0.7108, 0.1477, 0.7108, 0.2456, -1.245, 1.323, -1.245, 1.323, -1.245, 1.323, -1.245, 1.323, -1.245, 1.323, -1.245, 1.323, -1.245, 1.323, -1.245, 1.323, -1.245, 1.323, -1.245, 1.323, -1.245, 1.323, -1.245, 1.323, -1.245, 1.323, 0.2425, 0.5994, 0.3503, 0.5994, 0.3503, 0.3529, 0.2425, 0.3529, -0.5032, 1.887, -0.5138, 1.887, -0.5138, 1.887, -0.5032, 1.887, 0.2425, 0.6432, 0.3503, 0.6432, 0.3503, 0.6213, 0.3503, 0.5994, 0.2425, 0.5994, -0.5138, 1.887, -0.5032, 1.887, -0.5032, 1.845, -0.5138, 1.845, 0.6105, 0.6432, 0.7788, 0.6432, 0.7788, 0.6213, 0.6105, 0.6213, -0.09946, 1.887, -0.1189, 1.887, -0.1189, 1.845, -0.09946, 1.845, -0.331, 1.887, -0.3206, 1.887, -0.3206, 1.845, -0.331, 1.845, 0.7788, 0.6432, 0.6105, 0.6432, 0.6105, 0.6213, 0.7788, 0.6213, 0.4581, 0.6432, 0.5963, 0.6432, 0.5963, 0.6213, 0.4581, 0.6213, -1.103, 1.323, -1.056, 1.323, -1.056, 1.323, -1.103, 1.323, -1.056, 1.323, -1.056, 1.323, -1.056, 1.323, -1.056, 1.323, -0.2157, 1.816, -0.04803, 1.816, -0.04803, 1.816, -0.2157, 1.816, -0.2306, 1.963, -0.2306, 1.71, -0.2306, 1.71, -0.2306, 1.963, -0.2157, 1.827, -0.2157, 1.816, -0.2157, 1.816, -0.2157, 1.827, -0.5123, -0.04031, -0.5123, -0.04031, -0.5123, -0.04031, -0.5123, -0.04031, 0.779, 0.6432, 0.2542, 0.6432, 0.2542, 0.6213, 0.779, 0.6213, 0.8403, 0.2474, 0.1726, 0.2474, 0.1726, 0.2224, 0.8403, 0.2224, -1.056, 1.323, -1.056, 1.323, -1.056, 1.323, -1.056, 1.323, -1.056, 1.323, -1.056, 1.323, -1.056, 1.323, -1.056, 1.323, -1.056, 1.323, -1.056, 1.323, -1.056, 1.323, -1.056, 1.323, -1.056, 1.323, -1.056, 1.323, -1.056, 1.323, -1.056, 1.323, -1.056, 1.323, -1.056, 1.323, -1.056, 1.323, -1.056, 1.323, -1.056, 1.323, -1.056, 1.323, -1.056, 1.323, -1.056, 1.323, -0.5138, 1.845, -0.7617, 1.845, -0.7617, 1.835, -0.5138, 1.835, -0.1189, 1.845, -0.3206, 1.845, -0.3206, 1.835, -0.1189, 1.835, -0.5032, 1.887, -0.5138, 1.887, -0.5138, 1.845, -0.5032, 1.845, -0.3206, 1.887, -0.331, 1.887, -0.331, 1.845, -0.3206, 1.845, -1.434, 1.323, -1.434, 1.323, -1.434, 1.323, -1.434, 1.323, -1.056, 1.323, -1.056, 1.323, -1.056, 1.323, -1.056, 1.323, -0.5843, 1.963, -0.4765, 1.963, -0.4765, 1.963, -0.5843, 1.963, -0.3687, 2.006, -0.4765, 2.006, -0.4765, 2.006, -0.3687, 2.006, -0.2163, 2.006, -0.2306, 2.006, -0.2306, 2.006, -0.2163, 2.006, -0.2163, 1.985, -0.2163, 2.006, -0.2163, 2.006, -0.2163, 1.985, -0.04803, 1.985, -0.2163, 1.985, -0.2163, 1.985, -0.04803, 1.985, -0.6644, -0.3872, -0.6596, -0.3872, -0.6602, -0.3561, -0.6638, -0.3561, -0.5817, 2.007, -0.525, 2.091, -0.098, 2.091, -0.04816, 2.007, -0.04816, 2.007, -0.04816, 2.007, -0.5817, 2.007, -0.5817, 2.007, 0.3575, 0.81, 0.4385, 0.8556, 0.599, 0.8556, 0.68, 0.81, -0.005818, -0.4749, -0.01473, -0.4749, -0.01356, -0.4175, -0.006981, -0.4175, 0.2431, 0.648, 0.3141, 0.7532, 0.7158, 0.7532, 0.7783, 0.648, -0.01473, -0.4749, -0.005818, -0.4749, -0.006981, -0.4175, -0.01356, -0.4175, -0.04816, 2.007, -0.098, 2.091, -0.525, 2.091, -0.5817, 2.007, 0.68, 0.81, 0.599, 0.8556, 0.4385, 0.8556, 0.3575, 0.81, -0.098, 2.091, -0.525, 2.091, -0.525, 2.091, -0.098, 2.091, -0.6676, -0.5323, -0.6665, -0.4749, -0.6665, -0.4749, -0.6676, -0.5323, -0.04816, 2.007, -0.098, 2.091, -0.525, 2.091, -0.5817, 2.007, 0.7171, 0.7516, 0.6155, 0.8087, 0.4144, 0.8087, 0.3128, 0.7516, -0.007504, -0.4184, -0.0136, -0.4184, -0.01297, -0.3872, -0.008136, -0.3872, -0.0136, -0.4184, -0.007504, -0.4184, -0.008136, -0.3872, -0.01297, -0.3872, -0.2288, -0.04031, -0.2288, -0.04031, -0.2288, -0.04031, -0.2288, -0.04031, -0.04464, 1.98, -0.04464, 1.958, -0.04464, 1.958, -0.04464, 1.98, -1.245, 1.323, -1.245, 1.323, -1.245, 1.323, -1.245, 1.323, -0.004654, -0.5323, -0.005818, -0.4749, -0.005818, -0.4749, -0.004654, -0.5323, -0.525, 2.091, -0.098, 2.091, -0.098, 2.091, -0.525, 2.091, -0.7617, 1.845, -0.7477, 1.845, -0.7477, 1.835, -0.7617, 1.835, -0.1186, 1.672, -0.09946, 1.672, -0.09946, 1.659, -0.1186, 1.659, -0.1186, 1.845, -0.09946, 1.845, -0.09946, 1.835, -0.1186, 1.835, -0.7477, 1.845, -0.1186, 1.845, -0.1186, 1.835, -0.7477, 1.835, -0.7617, 1.835, -0.7477, 1.835, -0.7477, 1.539, -0.7617, 1.539, -0.1186, 1.659, -0.09946, 1.659, -0.09946, 1.539, -0.1186, 1.539, -0.1186, 1.835, -0.09946, 1.835, -0.09946, 1.672, -0.1186, 1.672, -0.1186, 1.887, -0.09946, 1.887, -0.09946, 1.845, -0.1186, 1.845, -0.7617, 1.887, -0.7477, 1.887, -0.7477, 1.845, -0.7617, 1.845, -0.5817, 2.007, -0.525, 2.091, -0.098, 2.091, -0.04816, 2.007, -0.4694, 2.173, -0.3883, 2.219, -0.2278, 2.219, -0.1468, 2.173, -0.4178, -0.04031, -0.2288, -0.04031, -0.2288, -0.04031, -0.4178, -0.04031, -1.245, 1.323, -1.245, 1.323, -1.245, 1.323, -1.245, 1.323, -1.056, 1.323, -1.056, 1.323, -1.056, 1.323, -1.056, 1.323, -0.005818, -0.4749, -0.004654, -0.5323, -0.004654, -0.5323, -0.005818, -0.4749, -0.04464, 1.826, -0.04464, 1.815, -0.04464, 1.815, -0.04464, 1.826, -1.056, 1.323, -1.056, 1.323, -1.056, 1.323, -1.056, 1.323, -0.5727, 1.985, -0.04783, 1.985, -0.04783, 1.985, -0.5727, 1.985, 0.779, 0.6213, 0.779, 0.6432, 0.779, 0.6432, 0.779, 0.6213, -0.04816, 2.007, -0.5817, 2.007, -0.5817, 2.007, -0.04816, 2.007, -0.6665, -0.4749, -0.6575, -0.4749, -0.6587, -0.4175, -0.6653, -0.4175, -0.6575, -0.4749, -0.6665, -0.4749, -0.6653, -0.4175, -0.6587, -0.4175, -0.6653, -0.4175, -0.6665, -0.4749, -0.6665, -0.4749, -0.6653, -0.4175, -0.6676, -0.5323, -0.6564, -0.5323, -0.6575, -0.4749, -0.6665, -0.4749, -0.5727, 2.006, -0.04783, 2.006, -0.04783, 2.006, -0.5727, 2.006, -1.434, 1.323, -1.434, 1.323, -1.434, 1.323, -1.434, 1.323, -1.103, 1.323, -1.056, 1.323, -1.056, 1.323, -1.103, 1.323, -1.245, 1.323, -1.056, 1.323, -1.056, 1.323, -1.245, 1.323, -1.056, 1.323, -1.056, 1.323, -1.056, 1.323, -1.056, 1.323, -1.245, 1.323, -1.245, 1.323, -1.245, 1.323, -1.245, 1.323, -0.2157, 1.816, -0.2157, 1.827, -0.2212, 1.827, -0.2212, 1.816, -1.056, 1.323, -1.056, 1.323, -1.056, 1.323, -1.056, 1.323, -0.2157, 1.827, -0.2157, 1.827, -0.2212, 1.827, -0.2212, 1.827, -0.04803, 1.816, -0.04803, 1.816, -0.2157, 1.816, -0.2157, 1.816, -1.056, 1.323, -1.056, 1.323, -1.056, 1.323, -1.056, 1.323, -1.056, 1.323, -1.245, 1.323, -1.245, 1.323, -1.056, 1.323, -1.056, 1.323, -1.245, 1.323, -1.245, 1.323, -1.056, 1.323, -0.04803, 1.827, -0.04803, 1.827, -0.2157, 1.827, -0.2157, 1.827, 0.8414, 0.06797, 0.8414, 0.1397, 0.167, 0.1397, 0.167, 0.06797, -0.2157, 1.816, -0.2157, 1.816, -0.2212, 1.816, -0.2212, 1.816, -0.04803, 1.816, -0.04803, 1.816, -0.2167, 1.816, -0.2167, 1.816, 0.7788, 0.3463, 0.7788, 0.4525, 0.6101, 0.4525, 0.6101, 0.3463, -0.3687, 1.963, -0.3687, 1.963, -0.2306, 1.963, -0.2306, 1.963, 0.3503, 0.5994, 0.2425, 0.5994, 0.2425, 0.3529, 0.3503, 0.3529, -1.103, 1.323, -1.056, 1.323, -1.056, 1.323, -1.103, 1.323, 0.8414, 0.1477, 0.8414, 0.2456, 0.7108, 0.2456, 0.7108, 0.1477, -1.056, 1.323, -1.056, 1.323, -1.056, 1.323, -1.056, 1.323, -1.103, 1.323, -1.056, 1.323, -1.056, 1.323, -1.103, 1.323, -1.056, 1.323, -1.056, 1.323, -1.056, 1.323, -1.056, 1.323, -0.09946, 1.835, -0.1189, 1.835, -0.1189, 1.672, -0.09946, 1.672, -0.2306, 1.963, -0.2306, 1.963, -0.2306, 1.71, -0.2306, 1.71, -0.2163, 1.963, -0.2163, 1.963, -0.2163, 1.71, -0.2163, 1.71, -0.2306, 1.71, -0.2306, 1.71, -0.2163, 1.71, -0.2163, 1.71, -0.4765, 1.985, -0.4765, 1.963, -0.4765, 1.963, -0.4765, 1.985, -0.2163, 1.963, -0.2163, 1.963, -0.04803, 1.963, -0.04803, 1.963, -1.103, 1.323, -1.056, 1.323, -1.056, 1.323, -1.103, 1.323, -1.056, 1.323, -1.056, 1.323, -1.056, 1.323, -1.056, 1.323, -0.09946, 1.659, -0.1189, 1.659, -0.1189, 1.531, -0.09946, 1.531, -0.4178, -0.04031, -0.2288, -0.04031, -0.2288, -0.04031, -0.4178, -0.04031, -1.245, 1.323, -1.245, 1.323, -1.245, 1.323, -1.245, 1.323, -1.056, 1.323, -1.056, 1.323, -1.245, 1.323, -1.245, 1.323, 0.2542, 0.5994, 0.779, 0.5994, 0.779, 0.3529, 0.2542, 0.3529, -1.245, 1.323, -1.245, 1.323, -1.056, 1.323, -1.056, 1.323, -1.056, 1.323, -1.056, 1.323, -1.056, 1.323, -1.056, 1.323, -1.245, 1.323, -1.245, 1.323, -1.056, 1.323, -1.245, 1.323, -1.245, 1.323, -1.245, 1.323, -1.245, 1.323, -1.245, 1.323, -1.245, 1.323, -1.245, 1.323, -1.245, 1.323, -1.245, 1.323, -1.056, 1.323, -1.056, 1.323, -1.245, 1.323, -0.4765, 1.716, -0.4765, 1.716, -0.3687, 1.716, -0.3687, 1.716, -1.056, 1.323, -1.245, 1.323, -1.245, 1.323, -1.056, 1.323, -1.056, 1.323, -1.056, 1.323, -1.056, 1.323, -1.056, 1.323, -1.056, 1.323, -1.056, 1.323, -1.056, 1.323, 0.2425, 0.3529, 0.2425, 0.3529, 0.3503, 0.3529, 0.3503, 0.3529, -0.4765, 2.006, -0.4765, 1.985, -0.4765, 1.985, -0.4765, 2.006, -0.3687, 1.985, -0.3687, 2.006, -0.3687, 2.006, -0.3687, 1.985, 0.5963, 0.6432, 0.4581, 0.6432, 0.4581, 0.6213, 0.5963, 0.6213, 0.3503, 0.6432, 0.2425, 0.6432, 0.2425, 0.6213, 0.3503, 0.6213, -0.2306, 1.71, -0.2163, 1.71, -0.2163, 1.71, -0.2306, 1.71, -1.056, 1.323, -1.103, 1.323, -1.103, 1.323, -1.056, 1.323, -0.3687, 1.963, -0.2306, 1.963, -0.2306, 1.963, -0.3687, 1.963, -1.103, 1.323, -1.103, 1.323, -1.103, 1.323, -1.103, 1.323, -0.09946, 1.672, -0.1189, 1.672, -0.1189, 1.659, -0.09946, 1.659, -0.331, 1.845, -0.5032, 1.845, -0.5032, 1.835, -0.331, 1.835, -0.2163, 1.985, -0.2306, 1.985, -0.2306, 1.963, -0.2163, 1.963, -0.1189, 1.659, -0.1189, 1.672, -0.3198, 1.672, -0.3198, 1.659, -0.3206, 1.835, -0.331, 1.835, -0.331, 1.531, -0.3206, 1.531, -0.5032, 1.835, -0.5138, 1.835, -0.5138, 1.539, -0.5032, 1.539, -0.3687, 1.985, -0.4765, 1.985, -0.4765, 1.963, -0.3687, 1.963, -0.2306, 1.985, -0.3687, 1.985, -0.3687, 1.985, -0.2306, 1.985, -1.103, 1.323, -1.056, 1.323, -1.056, 1.323, -1.103, 1.323, -0.3687, 1.716, -0.3687, 1.963, -0.3687, 1.963, -0.3687, 1.716, -0.4765, 1.985, -0.3687, 1.985, -0.3687, 1.985, -0.4765, 1.985, -0.4765, 1.963, -0.4765, 1.716, -0.4765, 1.716, -0.4765, 1.963, -0.2163, 1.985, -0.2163, 1.963, -0.2163, 1.963, -0.2163, 1.985, -0.04803, 1.827, -0.2157, 1.827, -0.2157, 1.827, -0.04803, 1.827, -0.2163, 1.71, -0.2163, 1.963, -0.2163, 1.963, -0.2163, 1.71, -0.2306, 1.985, -0.2163, 1.985, -0.2163, 1.985, -0.2306, 1.985, -0.4765, 1.716, -0.3687, 1.716, -0.3687, 1.716, -0.4765, 1.716, 0.2542, 0.6432, 0.779, 0.6432, 0.779, 0.6213, 0.2542, 0.6213, -0.2288, -0.04031, -0.2288, -0.04031, -0.2288, -0.04031, -0.2288, -0.04031, -1.245, 1.323, -1.056, 1.323, -1.056, 1.323, -1.245, 1.323, 0.1726, 0.2474, 0.1726, 0.2224, 0.8403, 0.2224, 0.8403, 0.2474, -0.6068, -0.04031, -0.6068, -0.04031, -0.6068, -0.04031, -0.6068, -0.04031, -1.056, 1.323, -1.056, 1.323, -1.056, 1.323, -1.056, 1.323, -1.056, 1.323, -1.056, 1.323, -1.056, 1.323, -1.056, 1.323, -1.056, 1.323, -1.056, 1.323, -1.056, 1.323, -1.056, 1.323, -1.056, 1.323, -1.056, 1.323, -1.056, 1.323, -1.056, 1.323, -1.056, 1.323, -1.056, 1.323, -1.056, 1.323, -1.056, 1.323, -1.056, 1.323, -1.056, 1.323, -1.056, 1.323, -1.056, 1.323, -1.056, 1.323, -1.056, 1.323, -1.056, 1.323, -1.056, 1.323, -1.056, 1.323, -1.056, 1.323, -1.056, 1.323, -1.056, 1.323, -1.056, 1.323, -1.056, 1.323, -1.056, 1.323, -1.056, 1.323, -1.056, 1.323, -1.056, 1.323, -0.04464, 1.815, -0.04464, 1.826, -0.04464, 1.826, -0.04464, 1.815, -0.04464, 1.958, -0.04464, 1.98, -0.04464, 1.98, -0.04464, 1.958, -1.056, 1.323, -1.056, 1.323, -1.056, 1.323, -1.056, 1.323, -1.056, 1.323, -1.056, 1.323, -1.056, 1.323, -1.056, 1.323, -1.056, 1.323, -1.056, 1.323, -1.056, 1.323, -1.056, 1.323, -1.056, 1.323, -1.056, 1.323, -1.056, 1.323, -1.056, 1.323, -1.056, 1.323, -1.056, 1.323, -1.056, 1.323, -1.056, 1.323, -1.056, 1.323, -1.056, 1.323, -1.056, 1.323, -1.056, 1.323, -1.056, 1.323, -1.056, 1.323, -1.056, 1.323, -1.056, 1.323, -1.056, 1.323, -1.056, 1.323, -1.056, 1.323, -1.056, 1.323, -1.056, 1.323, -1.056, 1.323, -1.056, 1.323, -1.056, 1.323, -1.056, 1.323, -1.056, 1.323, -1.056, 1.323, -1.056, 1.323, -0.09946, 1.845, -0.1189, 1.845, -0.1189, 1.835, -0.09946, 1.835, -0.09946, 1.845, -0.09946, 1.835, -0.09732, 1.835, -0.09732, 1.845, -1.056, 1.323, -1.056, 1.323, -1.056, 1.323, -1.056, 1.323, -0.4765, 1.985, -0.5843, 1.985, -0.5843, 1.985, -0.4765, 1.985, -0.2163, 1.963, -0.04803, 1.963, -0.04803, 1.963, -0.2163, 1.963, -0.2306, 2.006, -0.2306, 1.985, -0.2306, 1.985, -0.2306, 2.006, -1.056, 1.323, -1.103, 1.323, -1.103, 1.323, -1.056, 1.323, -0.659, -0.4184, -0.665, -0.4184, -0.6644, -0.3872, -0.6596, -0.3872, -0.665, -0.4184, -0.659, -0.4184, -0.6596, -0.3872, -0.6644, -0.3872, -0.665, -0.4184, -0.6644, -0.3872, -0.6644, -0.3872, -0.665, -0.4184, 0.599, 0.8556, 0.4385, 0.8556, 0.4385, 0.8556, 0.599, 0.8556, -0.5817, 2.007, -0.04816, 2.007, -0.04816, 2.007, -0.5817, 2.007, -0.6665, -0.4749, -0.6676, -0.5323, -0.6676, -0.5323, -0.6665, -0.4749, 0.3575, 0.81, 0.68, 0.81, 0.68, 0.81, 0.3575, 0.81, -0.6644, -0.3872, -0.665, -0.4184, -0.665, -0.4184, -0.6644, -0.3872, -0.004654, -0.5323, -0.01589, -0.5323, -0.01473, -0.4749, -0.005818, -0.4749, -0.01589, -0.5323, -0.004654, -0.5323, -0.005818, -0.4749, -0.01473, -0.4749, 0.2542, 0.6432, 0.2542, 0.6213, 0.2542, 0.6213, 0.2542, 0.6432, 0.4144, 0.8087, 0.6155, 0.8087, 0.6155, 0.8087, 0.4144, 0.8087, -1.434, 1.323, -1.434, 1.323, -1.434, 1.323, -1.434, 1.323, -1.339, 1.323, -1.434, 1.323, -1.434, 1.323, -1.339, 1.323, -0.5727, 1.963, -0.5727, 1.716, -0.5727, 1.716, -0.5727, 1.963, -1.245, 1.323, -1.245, 1.323, -1.245, 1.323, -1.245, 1.323, -0.6068, -0.04031, -0.5123, -0.04031, -0.5123, -0.04031, -0.6068, -0.04031, -0.007504, -0.4184, -0.008136, -0.3872, -0.008136, -0.3872, -0.007504, -0.4184, 0.7171, 0.7516, 0.3128, 0.7516, 0.3128, 0.7516, 0.7171, 0.7516, -1.056, 1.323, -1.245, 1.323, -1.245, 1.323, -1.056, 1.323, -1.434, 1.323, -1.434, 1.323, -1.434, 1.323, -1.434, 1.323, -0.04783, 1.963, -0.5727, 1.963, -0.5727, 1.963, -0.04783, 1.963, -0.008136, -0.3872, -0.007504, -0.4184, -0.007504, -0.4184, -0.008136, -0.3872, -0.6068, -0.04031, -0.6068, -0.04031, -0.6068, -0.04031, -0.6068, -0.04031, -0.6564, -0.5323, -0.6676, -0.5323, -0.6665, -0.4749, -0.6575, -0.4749, -0.6653, -0.4175, -0.6665, -0.4749, -0.6665, -0.4749, -0.6653, -0.4175, -0.6665, -0.4749, -0.6653, -0.4175, -0.6653, -0.4175, -0.6665, -0.4749, -0.525, 2.091, -0.098, 2.091, -0.098, 2.091, -0.525, 2.091, 0.679, 0.8113, 0.3585, 0.8113, 0.3585, 0.8113, 0.679, 0.8113, -0.6665, -0.4749, -0.6653, -0.4175, -0.6653, -0.4175, -0.6665, -0.4749, -0.525, 2.091, -0.098, 2.091, -0.098, 2.091, -0.525, 2.091, 0.679, 0.8113, 0.3585, 0.8113, 0.3585, 0.8113, 0.679, 0.8113, -0.3687, 2.006, -0.2306, 2.006, -0.2306, 2.006, -0.3687, 2.006, -0.04816, 2.007, -0.5817, 2.007, -0.5817, 2.007, -0.04816, 2.007, -0.6564, -0.5323, -0.6676, -0.5323, -0.6676, -0.5323, -0.6564, -0.5323, -0.6676, -0.5323, -0.6564, -0.5323, -0.6564, -0.5323, -0.6676, -0.5323, -0.04816, 2.007, -0.04816, 2.007, -0.5817, 2.007, -0.5817, 2.007, -0.276, -0.04031, -0.2288, -0.04031, -0.2288, -0.04031, -0.276, -0.04031, -0.6564, -0.5323, -0.6676, -0.5323, -0.6676, -0.5323, -0.6564, -0.5323, -0.6676, -0.5323, -0.6564, -0.5323, -0.6564, -0.5323, -0.6676, -0.5323, 0.6105, 0.6432, 0.7788, 0.6432, 0.7788, 0.6432, 0.6105, 0.6432, -0.2306, 2.006, -0.2163, 2.006, -0.2163, 2.006, -0.2306, 2.006, -0.4765, 2.006, -0.3687, 2.006, -0.3687, 2.006, -0.4765, 2.006, 0.2425, 0.6432, 0.3503, 0.6432, 0.3503, 0.6432, 0.2425, 0.6432, 0.7755, 0.461, 0.6477, 0.461, 0.6477, 0.5882, 0.6883, 0.5882, -0.2306, 2.006, -0.2163, 2.006, -0.2163, 2.006, -0.2306, 2.006, -0.3206, 1.887, -0.331, 1.887, -0.331, 1.887, -0.3206, 1.887, 0.532, 0.461, 0.6411, 0.461, 0.6411, 0.5882, 0.532, 0.5882, 0.6411, 0.461, 0.532, 0.461, 0.532, 0.5882, 0.6411, 0.5882, -0.4765, 2.006, -0.3687, 2.006, -0.3687, 2.006, -0.4765, 2.006, -1.056, 1.323, -1.056, 1.323, -1.056, 1.323, -1.056, 1.323, -1.056, 1.323, -1.056, 1.323, -1.056, 1.323, -1.056, 1.323, -1.245, 1.323, -1.245, 1.323, -1.245, 1.323, -1.056, 1.323, -1.056, 1.323, -1.056, 1.323, -1.056, 1.323, -1.245, 1.323, -1.056, 1.323, -1.056, 1.323, -1.056, 1.323, -1.056, 1.323, -1.056, 1.323, -1.056, 1.323, -1.056, 1.323, -1.056, 1.323, -1.245, 1.323, -1.245, 1.323, -1.245, 1.323, -1.245, 1.323, -1.245, 1.323, -1.245, 1.323, -1.245, 1.323, -1.245, 1.323, -1.056, 1.323, -1.056, 1.323, -1.056, 1.323, -1.056, 1.323, -1.056, 1.323, -1.056, 1.323, -1.245, 1.323, -1.245, 1.323, -1.245, 1.323, -1.245, 1.323, -1.245, 1.323, -1.245, 1.323, 0.0, 0.0, 0.0, 0.0, 0.0, 0.0, 0.0, 0.0, 0.0, 0.0, 0.0, 0.0, 0.0, 0.0, 0.0, 0.0, 0.0, 0.0, 0.0, 0.0, 0.0, 0.0, 0.0, 0.0, -1.056, 1.323, -1.056, 1.323, -1.056, 1.323, -1.056, 1.323, 0.0, 0.0, 0.0, 0.0, 0.0, 0.0, 0.0, 0.0, 0.0, 0.0, 0.0, 0.0, 0.0, 0.0, 0.0, 0.0, 0.0, 0.0, 0.0, 0.0, 0.0, 0.0, 0.0, 0.0, -1.245, 1.323, -1.245, 1.323, -1.056, 1.323, -1.245, 1.323, 0.0, 0.0, 0.0, 0.0, 0.0, 0.0, 0.0, 0.0, 0.0, 0.0, 0.0, 0.0, 0.0, 0.0, 0.0, 0.0, -1.245, 1.323, -1.056, 1.323, -1.056, 1.323, -1.245, 1.323, 0.0, 0.0, 0.0, 0.0, 0.0, 0.0, 0.0, 0.0, -1.056, 1.323, -1.245, 1.323, -1.245, 1.323, -1.056, 1.323, 0.0, 0.0, 0.0, 0.0, 0.0, 0.0, 0.0, 0.0, -1.245, 1.323, -1.245, 1.323, -1.245, 1.323, -1.245, 1.323, 0.0, 0.0, 0.0, 0.0, 0.0, 0.0, 0.0, 0.0, 0.0, 0.0, 0.0, 0.0, 0.0, 0.0, 0.0, 0.0, 0.0, 0.0, 0.0, 0.0, 0.0, 0.0, 0.0, 0.0, 0.0, 0.0, 0.0, 0.0, 0.0, 0.0, 0.0, 0.0, 0.0, 0.0, 0.0, 0.0, 0.0, 0.0, 0.0, 0.0, 0.5405, 0.6612, 0.5495, 0.6612, 0.4861, 0.7536, 0.4772, 0.7536, 0.6883, 0.5882, 0.7755, 0.461, 0.7755, 0.461, 0.6883, 0.5882, -0.2288, -0.04031, -0.276, -0.04031, -0.276, -0.04031, -0.2288, -0.04031, -0.1189, 1.887, -0.09946, 1.887, -0.09946, 1.887, -0.1189, 1.887])
me_cube.materials.append(mat_barn_walls_uv)
me_cube.materials.append(mat_barn_timber_uv)
me_cube.materials.append(mat_barn_roof_uv)
me_cube.materials.append(mat_barn_pillar_uv)
me_cube.use_remesh_preserve_volume = False
me_cube.use_remesh_preserve_attributes = False
me_cube.use_mirror_vertex_groups = False
me_cube.update()

# ---- objects
ob_cube = bpy.data.objects.new('Cube', me_cube)

# ---- transforms, parenting, visibility, modifiers, constraints
ob_cube.location = (-2.299, 0.0, 1.2)
ob_cube.scale = (0.1092, 4.522, 1.23)
ob_cube.lineart.crease_threshold = 0.0

# ---- collection membership
col_collection_1.objects.link(ob_cube)

# ---- scene / render settings (as saved in the file)
scene.frame_start = 1; scene.frame_end = 250; scene.frame_set(7)
scene.render.engine = 'BLENDER_EEVEE_NEXT'
scene.render.resolution_percentage = 50
scene.render.dither_intensity = 0.0
scene.cycles.use_denoising = False
scene.cycles.samples = 10
scene.cycles.sampling_pattern = 'TABULATED_SOBOL'
scene.cycles.light_sampling_threshold = 0.0
scene.cycles.use_adaptive_sampling = False
scene.cycles.use_light_tree = False
scene.cycles.blur_glossy = 0.0
scene.cycles.pixel_filter_type = 'GAUSSIAN'
scene.cycles.sample_clamp_indirect = 0.0
scene.view_settings.view_transform = 'Standard'
bpy.context.view_layer.update()

# ---- added for rendering (the .blend has no active camera and no usable light): camera, sun
cam_auto = bpy.data.cameras.new('AutoCamera')
cam_auto.lens = 50.0
cam_auto.sensor_width = 36.0
cam_auto.clip_end = 1000.0
ob_auto_camera = bpy.data.objects.new('AutoCamera', cam_auto)
scene.collection.objects.link(ob_auto_camera)
ob_auto_camera.location = (11.9565, -14.1519, 12.2783)
ob_auto_camera.rotation_euler = (1.09748, -7.21219e-08, 0.694738)
scene.camera = ob_auto_camera
light_auto_sun = bpy.data.lights.new('AutoSun', 'SUN')
light_auto_sun.energy = 3.0
light_auto_sun.angle = 0.0523599
ob_auto_sun = bpy.data.objects.new('AutoSun', light_auto_sun)
scene.collection.objects.link(ob_auto_sun)
ob_auto_sun.rotation_euler = (0.872665, 0.174533, 0.523599)
bpy.context.view_layer.update()
